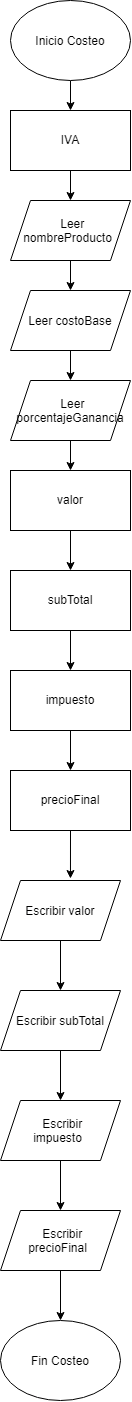

The diagram above was exported from draw.io. Its source (the exported page's mxGraphModel, read from the mxfile embedded in the PNG):
<mxGraphModel dx="1414" dy="783" grid="1" gridSize="10" guides="1" tooltips="1" connect="1" arrows="1" fold="1" page="1" pageScale="1" pageWidth="827" pageHeight="1169" math="0" shadow="0">
  <root>
    <mxCell id="0" />
    <mxCell id="1" parent="0" />
    <mxCell id="RXMnQyxslP7jbmGF81qd-2" edge="1" parent="1" source="RXMnQyxslP7jbmGF81qd-1" style="edgeStyle=orthogonalEdgeStyle;rounded=0;orthogonalLoop=1;jettySize=auto;html=1;" target="RXMnQyxslP7jbmGF81qd-3">
      <mxGeometry relative="1" as="geometry">
        <mxPoint x="410" y="500" as="targetPoint" />
      </mxGeometry>
    </mxCell>
    <mxCell id="RXMnQyxslP7jbmGF81qd-1" parent="1" style="ellipse;whiteSpace=wrap;html=1;shapeInside=1;" value="Inicio Costeo" vertex="1">
      <mxGeometry height="80" width="120" x="350" y="360" as="geometry" />
    </mxCell>
    <mxCell id="RXMnQyxslP7jbmGF81qd-5" edge="1" parent="1" source="RXMnQyxslP7jbmGF81qd-3" style="edgeStyle=orthogonalEdgeStyle;rounded=0;orthogonalLoop=1;jettySize=auto;html=1;exitX=0.5;exitY=1;exitDx=0;exitDy=0;entryX=0.5;entryY=0;entryDx=0;entryDy=0;" target="RXMnQyxslP7jbmGF81qd-4">
      <mxGeometry relative="1" as="geometry" />
    </mxCell>
    <mxCell id="RXMnQyxslP7jbmGF81qd-3" parent="1" style="rounded=0;whiteSpace=wrap;html=1;" value="IVA" vertex="1">
      <mxGeometry height="60" width="120" x="350" y="470" as="geometry" />
    </mxCell>
    <mxCell id="RXMnQyxslP7jbmGF81qd-9" edge="1" parent="1" source="RXMnQyxslP7jbmGF81qd-4" style="edgeStyle=orthogonalEdgeStyle;rounded=0;orthogonalLoop=1;jettySize=auto;html=1;exitX=0.5;exitY=1;exitDx=0;exitDy=0;entryX=0.5;entryY=0;entryDx=0;entryDy=0;" target="RXMnQyxslP7jbmGF81qd-6">
      <mxGeometry relative="1" as="geometry" />
    </mxCell>
    <mxCell id="RXMnQyxslP7jbmGF81qd-4" parent="1" style="shape=parallelogram;perimeter=parallelogramPerimeter;whiteSpace=wrap;html=1;shapeInside=1;fixedSize=1;" value="Leer nombreProducto&lt;div&gt;&lt;br/&gt;&lt;/div&gt;" vertex="1">
      <mxGeometry height="60" width="120" x="350" y="560" as="geometry" />
    </mxCell>
    <mxCell id="RXMnQyxslP7jbmGF81qd-10" edge="1" parent="1" source="RXMnQyxslP7jbmGF81qd-6" style="edgeStyle=orthogonalEdgeStyle;rounded=0;orthogonalLoop=1;jettySize=auto;html=1;exitX=0.5;exitY=1;exitDx=0;exitDy=0;entryX=0.5;entryY=0;entryDx=0;entryDy=0;" target="RXMnQyxslP7jbmGF81qd-8">
      <mxGeometry relative="1" as="geometry" />
    </mxCell>
    <mxCell id="RXMnQyxslP7jbmGF81qd-6" parent="1" style="shape=parallelogram;perimeter=parallelogramPerimeter;whiteSpace=wrap;html=1;shapeInside=1;fixedSize=1;" value="Leer costoBase&lt;br&gt;&lt;div&gt;&lt;br&gt;&lt;/div&gt;" vertex="1">
      <mxGeometry height="60" width="120" x="350" y="650" as="geometry" />
    </mxCell>
    <mxCell id="RXMnQyxslP7jbmGF81qd-12" edge="1" parent="1" source="RXMnQyxslP7jbmGF81qd-8" style="edgeStyle=orthogonalEdgeStyle;rounded=0;orthogonalLoop=1;jettySize=auto;html=1;exitX=0.5;exitY=1;exitDx=0;exitDy=0;entryX=0.5;entryY=0;entryDx=0;entryDy=0;" target="RXMnQyxslP7jbmGF81qd-11">
      <mxGeometry relative="1" as="geometry" />
    </mxCell>
    <mxCell id="RXMnQyxslP7jbmGF81qd-8" parent="1" style="shape=parallelogram;perimeter=parallelogramPerimeter;whiteSpace=wrap;html=1;shapeInside=1;fixedSize=1;" value="Leer porcentajeGanancia&lt;br&gt;&lt;div&gt;&lt;br&gt;&lt;/div&gt;" vertex="1">
      <mxGeometry height="60" width="120" x="350" y="740" as="geometry" />
    </mxCell>
    <mxCell id="RXMnQyxslP7jbmGF81qd-14" edge="1" parent="1" source="RXMnQyxslP7jbmGF81qd-11" style="edgeStyle=orthogonalEdgeStyle;rounded=0;orthogonalLoop=1;jettySize=auto;html=1;exitX=0.5;exitY=1;exitDx=0;exitDy=0;entryX=0.5;entryY=0;entryDx=0;entryDy=0;" target="RXMnQyxslP7jbmGF81qd-13">
      <mxGeometry relative="1" as="geometry" />
    </mxCell>
    <mxCell id="RXMnQyxslP7jbmGF81qd-11" parent="1" style="rounded=0;whiteSpace=wrap;html=1;" value="valor" vertex="1">
      <mxGeometry height="60" width="120" x="350" y="830" as="geometry" />
    </mxCell>
    <mxCell id="RXMnQyxslP7jbmGF81qd-16" edge="1" parent="1" source="RXMnQyxslP7jbmGF81qd-13" style="edgeStyle=orthogonalEdgeStyle;rounded=0;orthogonalLoop=1;jettySize=auto;html=1;exitX=0.5;exitY=1;exitDx=0;exitDy=0;entryX=0.5;entryY=0;entryDx=0;entryDy=0;" target="RXMnQyxslP7jbmGF81qd-15">
      <mxGeometry relative="1" as="geometry" />
    </mxCell>
    <mxCell id="RXMnQyxslP7jbmGF81qd-13" parent="1" style="rounded=0;whiteSpace=wrap;html=1;" value="subTotal" vertex="1">
      <mxGeometry height="60" width="120" x="350" y="930" as="geometry" />
    </mxCell>
    <mxCell id="RXMnQyxslP7jbmGF81qd-18" edge="1" parent="1" source="RXMnQyxslP7jbmGF81qd-15" style="edgeStyle=orthogonalEdgeStyle;rounded=0;orthogonalLoop=1;jettySize=auto;html=1;exitX=0.5;exitY=1;exitDx=0;exitDy=0;entryX=0.5;entryY=0;entryDx=0;entryDy=0;" target="RXMnQyxslP7jbmGF81qd-17">
      <mxGeometry relative="1" as="geometry" />
    </mxCell>
    <mxCell id="RXMnQyxslP7jbmGF81qd-15" parent="1" style="rounded=0;whiteSpace=wrap;html=1;" value="impuesto" vertex="1">
      <mxGeometry height="60" width="120" x="350" y="1030" as="geometry" />
    </mxCell>
    <mxCell id="RXMnQyxslP7jbmGF81qd-17" parent="1" style="rounded=0;whiteSpace=wrap;html=1;" value="precioFinal" vertex="1">
      <mxGeometry height="60" width="120" x="350" y="1130" as="geometry" />
    </mxCell>
    <mxCell id="RXMnQyxslP7jbmGF81qd-27" edge="1" parent="1" source="RXMnQyxslP7jbmGF81qd-19" style="edgeStyle=orthogonalEdgeStyle;rounded=0;orthogonalLoop=1;jettySize=auto;html=1;exitX=0.5;exitY=1;exitDx=0;exitDy=0;" target="RXMnQyxslP7jbmGF81qd-20">
      <mxGeometry relative="1" as="geometry" />
    </mxCell>
    <mxCell id="RXMnQyxslP7jbmGF81qd-19" parent="1" style="shape=parallelogram;perimeter=parallelogramPerimeter;whiteSpace=wrap;html=1;shapeInside=1;fixedSize=1;" value="Escribir valor" vertex="1">
      <mxGeometry height="60" width="120" x="340" y="1240" as="geometry" />
    </mxCell>
    <mxCell id="RXMnQyxslP7jbmGF81qd-26" edge="1" parent="1" source="RXMnQyxslP7jbmGF81qd-20" style="edgeStyle=orthogonalEdgeStyle;rounded=0;orthogonalLoop=1;jettySize=auto;html=1;exitX=0.5;exitY=1;exitDx=0;exitDy=0;" target="RXMnQyxslP7jbmGF81qd-21">
      <mxGeometry relative="1" as="geometry" />
    </mxCell>
    <mxCell id="RXMnQyxslP7jbmGF81qd-20" parent="1" style="shape=parallelogram;perimeter=parallelogramPerimeter;whiteSpace=wrap;html=1;shapeInside=1;fixedSize=1;" value="Escribir subTotal" vertex="1">
      <mxGeometry height="60" width="120" x="340" y="1350" as="geometry" />
    </mxCell>
    <mxCell id="RXMnQyxslP7jbmGF81qd-25" edge="1" parent="1" source="RXMnQyxslP7jbmGF81qd-21" style="edgeStyle=orthogonalEdgeStyle;rounded=0;orthogonalLoop=1;jettySize=auto;html=1;exitX=0.5;exitY=1;exitDx=0;exitDy=0;entryX=0.5;entryY=0;entryDx=0;entryDy=0;" target="RXMnQyxslP7jbmGF81qd-22">
      <mxGeometry relative="1" as="geometry" />
    </mxCell>
    <mxCell id="RXMnQyxslP7jbmGF81qd-21" parent="1" style="shape=parallelogram;perimeter=parallelogramPerimeter;whiteSpace=wrap;html=1;shapeInside=1;fixedSize=1;" value="Escribir impuesto" vertex="1">
      <mxGeometry height="60" width="120" x="340" y="1460" as="geometry" />
    </mxCell>
    <mxCell id="RXMnQyxslP7jbmGF81qd-24" edge="1" parent="1" source="RXMnQyxslP7jbmGF81qd-22" style="edgeStyle=orthogonalEdgeStyle;rounded=0;orthogonalLoop=1;jettySize=auto;html=1;exitX=0.5;exitY=1;exitDx=0;exitDy=0;entryX=0.5;entryY=0;entryDx=0;entryDy=0;" target="RXMnQyxslP7jbmGF81qd-23">
      <mxGeometry relative="1" as="geometry" />
    </mxCell>
    <mxCell id="RXMnQyxslP7jbmGF81qd-22" parent="1" style="shape=parallelogram;perimeter=parallelogramPerimeter;whiteSpace=wrap;html=1;shapeInside=1;fixedSize=1;" value="Escribir precioFinal" vertex="1">
      <mxGeometry height="60" width="120" x="340" y="1570" as="geometry" />
    </mxCell>
    <mxCell id="RXMnQyxslP7jbmGF81qd-23" parent="1" style="ellipse;whiteSpace=wrap;html=1;shapeInside=1;" value="Fin Costeo" vertex="1">
      <mxGeometry height="80" width="120" x="340" y="1680" as="geometry" />
    </mxCell>
    <mxCell id="RXMnQyxslP7jbmGF81qd-28" edge="1" parent="1" source="RXMnQyxslP7jbmGF81qd-17" style="edgeStyle=orthogonalEdgeStyle;rounded=0;orthogonalLoop=1;jettySize=auto;html=1;exitX=0.5;exitY=1;exitDx=0;exitDy=0;entryX=0.583;entryY=-0.033;entryDx=0;entryDy=0;entryPerimeter=0;" target="RXMnQyxslP7jbmGF81qd-19">
      <mxGeometry relative="1" as="geometry" />
    </mxCell>
  </root>
</mxGraphModel>